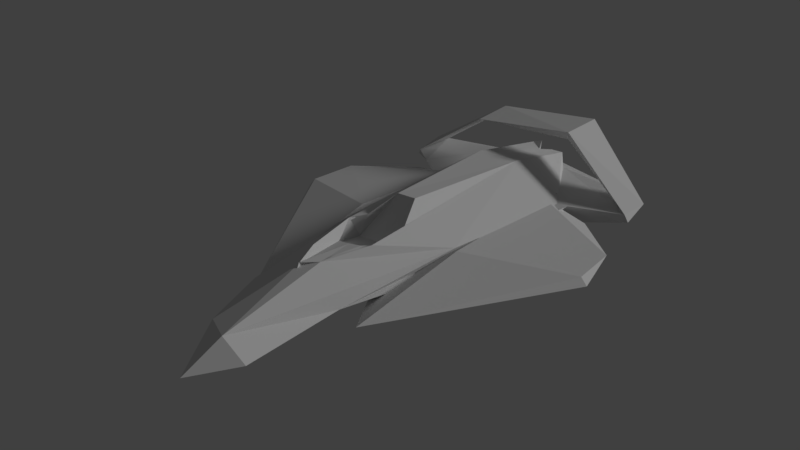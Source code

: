 # Source: Fighter_Ship_1_Destroyed3_.blend  (saved by Blender 2.78.0; exported with 4.5.12 LTS)
import bpy
from mathutils import Matrix  # noqa: F401  (used for matrix-valued properties, if any)

bpy.ops.wm.read_factory_settings(use_empty=True)
scene = bpy.context.scene
scene.name = 'Scene'

# ---- collections
col_collection_1 = bpy.data.collections.new('Collection 1'); scene.collection.children.link(col_collection_1)

# ---- materials (node trees are filled in below, after node groups)
mat_material = bpy.data.materials.new('Material')
mat_material.alpha_threshold = 0.0
mat_material.use_transparent_shadow = False
mat_material.roughness = 0.5
mat_material.line_color = (0.0, 0.0, 0.0, 1.0)

# ---- material node trees

# ---- world
world_world = bpy.data.worlds.new('World'); scene.world = world_world
world_world.color = (0.05088, 0.05088, 0.05088)
world_world.use_sun_shadow = False
world_world.sun_shadow_jitter_overblur = 0.0
world_world.cycles.sampling_method = 'MANUAL'

# ---- lights
light_sun = bpy.data.lights.new('Sun', 'SUN')
light_sun.transmission_factor = 0.0
light_sun.angle = 0.1993
light_sun.energy = 1.0
light_sun.shadow_buffer_clip_start = 0.5
light_sun.shadow_soft_size = 0.1
light_sun.shadow_cascade_max_distance = 1000.0

# ---- meshes
me_cube_004 = bpy.data.meshes.new('Cube.004')
me_cube_004.from_pydata([(0.04696, -0.109, 0.7641), (1.463, 0.07154, -0.1013), (0.5302, 0.0224, 1.552), (1.425, 0.05925, -0.563), (0.5737, 0.1946, 0.3768), (0.5168, 0.1246, -1.024), (0.9391, 0.01857, -1.02), (1.522, 0.006362, -0.09817), (0.6232, -0.1065, -0.2186)], [], [(3, 4, 1), (7, 6, 3), (7, 8, 6), (3, 1, 7), (7, 1, 2), (6, 5, 3), (1, 4, 2), (5, 4, 3), (7, 2, 0, 8), (2, 4, 5, 6, 8, 0)])
me_cube_004.materials.append(mat_material)
me_cube_004.use_remesh_preserve_volume = False
me_cube_004.use_remesh_preserve_attributes = False
me_cube_004.use_mirror_vertex_groups = False
me_cube_004.update()
me_cube_003 = bpy.data.meshes.new('Cube.003')
me_cube_003.from_pydata([(-1.468, 0.06863, -0.09878), (-1.427, 0.05797, -0.5612), (-0.5249, 0.0196, 1.581), (-0.495, 0.1653, -0.8294), (-0.5821, 0.1987, 0.2189), (-0.947, 0.0234, -1.02), (-1.523, 0.005878, -0.09931), (-0.585, -0.1065, -0.2968), (-0.1291, -0.1059, 0.8944), (-0.3925, -0.1027, -1.04)], [], [(6, 2, 0), (5, 1, 3), (5, 6, 1), (5, 9, 7), (6, 0, 1), (0, 2, 4), (1, 4, 3), (1, 0, 4), (8, 2, 6, 7), (6, 5, 7), (5, 3, 4, 2, 8, 9)])
me_cube_003.materials.append(mat_material)
me_cube_003.use_remesh_preserve_volume = False
me_cube_003.use_remesh_preserve_attributes = False
me_cube_003.use_mirror_vertex_groups = False
me_cube_003.update()
me_cube = bpy.data.meshes.new('Cube')
me_cube.from_pydata([(-0.2101, 0.1584, 2.295), (-0.3593, 0.176, -1.635), (-0.5132, 0.0816, 1.588), (-0.5294, 0.06516, -0.8162), (-0.5674, 0.165, 0.2463), (-0.1776, 0.4281, -0.9598), (-0.233, 0.3584, 1.085), (-0.1322, 0.3943, 1.299), (-0.2507, 0.3808, 0.7535), (-1.072, 0.08777, -1.633), (-1.163, 0.1017, -1.62), (-1.172, 0.05377, -1.319), (-0.4766, 0.5116, -1.865), (-0.8624, 0.1183, -1.031), (-1.185, 0.007925, -1.321), (-0.5507, -0.03761, -0.259), (-0.1577, -0.09134, 0.9209), (-0.08109, 0.2696, -1.864), (-0.1781, 0.229, -1.866), (-0.1605, 0.2003, -1.81), (-0.142, 0.1724, -1.734), (-0.05183, 0.1245, -1.78), (0.1368, -0.1455, 0.7566), (-0.4895, -0.0465, -1.277), (-0.6093, -0.05913, -1.191), (-0.323, -0.06316, -1.252), (-0.4205, -0.1229, -1.042), (-0.4735, 0.1347, -1.188), (-0.3515, 0.1139, -1.224), (-0.1472, -0.009438, 0.8928), (-0.1113, 0.03943, 1.694), (-0.1317, 0.04674, 1.549), (-0.2806, 0.1857, 0.921), (-0.2523, 0.1617, 0.6256), (-0.2372, 0.07388, 1.013), (-0.2639, 0.258, 0.8144), (-0.1168, 0.3201, 1.024), (-0.1677, 0.3853, 0.6142), (-0.04637, 0.525, 0.3736), (0.2511, 0.004394, 2.409), (0.3037, 0.0584, 1.488), (0.05823, 0.194, 2.443), (-0.01795, 0.06006, -1.98), (-0.03532, 0.1015, -1.701), (0.3017, 0.1615, -1.654), (0.5433, 0.2033, 0.3479), (0.01915, 0.2698, -1.665), (0.6251, 0.1028, -1.046), (-0.04558, 0.3593, 1.562), (0.18, 0.4059, -1.029), (0.2355, 0.4018, 1.029), (0.08738, 0.3815, 1.451), (-0.01965, 0.3933, 1.575), (0.1108, 0.3926, 1.311), (0.2277, 0.3207, 0.7908), (0.002086, 0.3264, 1.028), (1.072, 0.09624, -1.63), (1.18, 0.05379, -1.638), (1.16, 0.05728, -1.326), (0.4931, 0.6553, -1.378), (0.4862, 0.639, -1.85), (0.447, 0.5486, -1.46), (-0.5087, 0.5223, -1.404), (-0.507, 0.5312, -1.834), (0.7275, 0.1073, -1.06), (-0.01991, -0.01971, 2.785), (1.194, -0.01509, -1.338), (0.4534, -0.1296, -1.032), (0.5657, -0.109, -0.2456), (0.04438, 0.2123, -1.845), (0.1793, 0.2255, -1.825), (0.1873, 0.2009, -1.754), (0.09982, 0.1911, -1.723), (0.07042, 0.1723, -1.834), (0.07423, -0.1042, 1.015), (0.5402, -0.111, -1.248), (0.4106, -0.07965, -1.302), (0.3168, -0.1321, -1.227), (0.5442, 0.141, -1.167), (0.4127, 0.08585, -1.257), (0.3407, 0.1489, -1.138), (0.04057, -0.01946, 0.7986), (0.04771, -0.04628, 0.909), (-0.03878, -0.02123, 0.965), (0.009524, 0.04433, 1.777), (0.1654, 0.06451, 1.686), (0.1357, 0.01133, 1.565), (0.2251, 0.2513, 0.8716), (0.2083, 0.2119, 0.6327), (-0.02484, 0.1745, 0.6391), (0.00821, 0.2024, 0.8966), (-0.01772, -0.01616, 1.959), (0.2303, 0.02931, 0.9965), (0.008385, 0.3449, 1.037), (0.001694, 0.1425, 1.466), (0.2295, 0.2894, 0.8136), (0.1186, 0.356, 1.025), (0.2201, 0.3999, 0.6071), (0.1251, 0.5246, 0.3597)], [], [(13, 11, 14), (65, 41, 0), (17, 46, 43, 21), (5, 6, 8), (3, 18, 1), (18, 5, 46), (48, 7, 6), (48, 6, 4), (3, 5, 18), (10, 14, 11), (12, 63, 60), (13, 14, 26), (46, 17, 18), (17, 21, 20), (21, 19, 20), (24, 27, 26), (23, 28, 27), (23, 27, 24), (22, 81, 29), (30, 94, 84), (35, 33, 8), (8, 33, 37), (32, 31, 34), (30, 84, 91), (36, 35, 8), (37, 33, 38), (40, 41, 39), (58, 64, 66), (39, 41, 65), (58, 47, 64), (40, 45, 41), (49, 54, 50), (45, 51, 41), (70, 47, 44), (47, 49, 45), (53, 51, 50), (50, 51, 45), (49, 47, 70), (56, 60, 57), (62, 61, 59), (65, 40, 39), (64, 67, 66), (74, 40, 65), (71, 70, 44), (73, 72, 71), (77, 80, 67), (78, 75, 67), (74, 82, 22), (82, 83, 81), (94, 85, 84), (88, 95, 54), (88, 54, 97), (86, 92, 91, 85), (90, 92, 87), (87, 92, 86), (85, 91, 84), (95, 96, 54), (88, 97, 98), (5, 8, 37), (6, 7, 8), (2, 65, 0), (5, 37, 38), (9, 1, 43, 42, 10), (48, 4, 2, 0), (0, 41, 48), (3, 4, 5), (4, 6, 5), (11, 13, 3, 1, 9), (62, 11, 9, 12), (63, 12, 9, 10), (62, 63, 10, 11), (61, 62, 12, 60), (76, 14, 10, 42), (74, 65, 2, 16), (14, 24, 26), (77, 22, 16, 15, 26), (19, 21, 43, 1), (19, 1, 18), (19, 18, 17, 20), (83, 74, 16, 29), (14, 76, 77, 26, 25, 23, 24), (23, 25, 28), (26, 27, 28), (25, 26, 28), (16, 22, 29), (29, 81, 83), (35, 32, 33), (32, 35, 8, 7, 31), (34, 92, 90, 32), (92, 34, 31, 30, 91), (89, 33, 32, 90), (93, 36, 48, 52), (93, 55, 36), (31, 32, 30), (36, 8, 7, 48), (30, 36, 55, 94), (32, 35, 36, 30), (38, 33, 89), (97, 54, 49), (54, 53, 50), (51, 52, 48), (98, 97, 49), (44, 56, 57, 42, 43), (69, 73, 43, 46), (70, 46, 5, 49), (41, 51, 48), (49, 5, 38, 98), (49, 50, 45), (44, 47, 58, 56), (57, 58, 66), (56, 58, 61, 60), (59, 61, 58), (59, 58, 57, 60), (59, 60, 63, 62), (76, 42, 57, 66), (22, 77, 67, 68), (67, 75, 66), (74, 22, 40), (64, 68, 67), (73, 71, 44, 43), (46, 70, 69), (69, 70, 71, 72), (69, 72, 73), (79, 76, 75, 78), (66, 75, 76), (80, 77, 76, 79), (80, 78, 67), (80, 79, 78), (83, 82, 74), (22, 82, 81), (88, 87, 95), (95, 87, 86, 53, 54), (87, 88, 89, 90), (96, 55, 93), (85, 87, 86), (55, 94, 84, 52, 93), (93, 52, 51, 96), (96, 51, 53, 54), (55, 96, 85, 94), (96, 95, 87, 85), (98, 38, 89, 88), (47, 45, 40, 22, 68, 64), (13, 26, 15, 16, 2, 4, 3)])
me_cube.materials.append(mat_material)
me_cube.use_remesh_preserve_volume = False
me_cube.use_remesh_preserve_attributes = False
me_cube.use_mirror_vertex_groups = False
me_cube.update()

# ---- objects
ob_cube_002 = bpy.data.objects.new('Cube.002', me_cube_004)
ob_cube_001 = bpy.data.objects.new('Cube.001', me_cube_003)
ob_sun = bpy.data.objects.new('Sun', light_sun)
ob_cube = bpy.data.objects.new('Cube', me_cube)

# ---- transforms, parenting, visibility, modifiers, constraints
ob_cube_002.location = (0.0, 0.0, 0.0)
ob_cube_002.rotation_euler = (1.571, -8.742e-08, 6.283)
ob_cube_002.lock_rotations_4d = False
ob_cube_002.empty_display_type = 'ARROWS'
ob_cube_002.lineart.crease_threshold = 0.0
ob_cube_001.location = (0.0, 0.0, 0.0)
ob_cube_001.rotation_euler = (1.571, -8.742e-08, 6.283)
ob_cube_001.lock_rotations_4d = False
ob_cube_001.empty_display_type = 'ARROWS'
ob_cube_001.lineart.crease_threshold = 0.0
ob_sun.location = (0.0, 0.0, 1.576)
ob_sun.rotation_euler = (-5.268, -0.7395, 8.999)
ob_sun.lineart.crease_threshold = 0.0
ob_cube.location = (0.0, 0.0, 0.0)
ob_cube.rotation_euler = (1.571, -8.742e-08, 6.283)
ob_cube.lock_rotations_4d = False
ob_cube.empty_display_type = 'ARROWS'
ob_cube.lineart.crease_threshold = 0.0

# ---- collection membership
col_collection_1.objects.link(ob_cube_002)
col_collection_1.objects.link(ob_cube_001)
col_collection_1.objects.link(ob_sun)
col_collection_1.objects.link(ob_cube)

# ---- scene / render settings (as saved in the file)
scene.frame_start = 1; scene.frame_end = 250; scene.frame_set(12)
scene.render.engine = 'BLENDER_EEVEE_NEXT'
scene.render.resolution_percentage = 50
scene.render.dither_intensity = 0.0
scene.cycles.use_denoising = False
scene.cycles.samples = 128
scene.cycles.sampling_pattern = 'TABULATED_SOBOL'
scene.cycles.light_sampling_threshold = 0.0
scene.cycles.use_adaptive_sampling = False
scene.cycles.use_light_tree = False
scene.cycles.blur_glossy = 0.0
scene.cycles.sample_clamp_indirect = 0.0
scene.view_settings.view_transform = 'Standard'
bpy.context.view_layer.update()

# ---- added for rendering (the .blend has no active camera): camera
cam_auto = bpy.data.cameras.new('AutoCamera')
cam_auto.lens = 50.0
cam_auto.sensor_width = 36.0
cam_auto.clip_end = 1000.0
ob_auto_camera = bpy.data.objects.new('AutoCamera', cam_auto)
scene.collection.objects.link(ob_auto_camera)
ob_auto_camera.location = (5.28402, -6.74365, 4.48238)
ob_auto_camera.rotation_euler = (1.09748, -7.21219e-08, 0.694738)
scene.camera = ob_auto_camera
bpy.context.view_layer.update()
